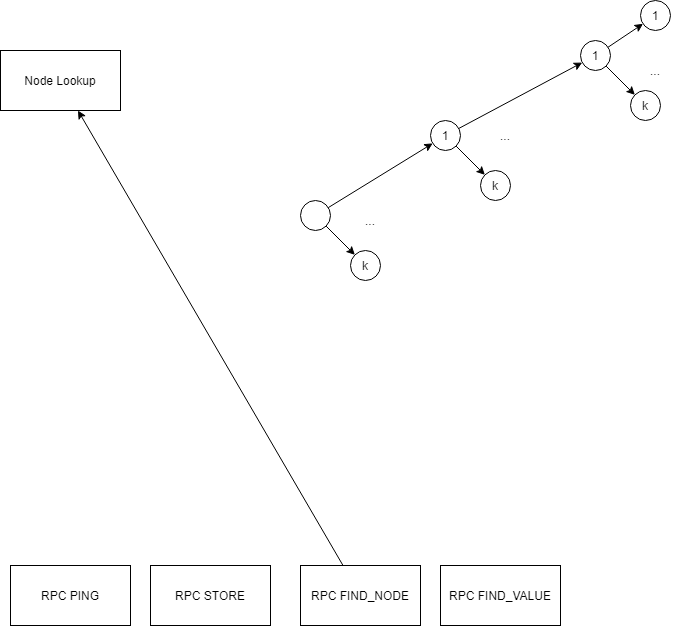

The diagram above was exported from draw.io. Its source (the exported page's mxGraphModel, read from the mxfile embedded in the PNG):
<mxGraphModel dx="1422" dy="794" grid="1" gridSize="10" guides="1" tooltips="1" connect="1" arrows="1" fold="1" page="1" pageScale="1" pageWidth="827" pageHeight="1169" math="0" shadow="0">
  <root>
    <mxCell id="0" />
    <mxCell id="1" parent="0" />
    <mxCell id="1osh8KK9zgM9wE_HcQ0h-1" value="RPC PING" style="rounded=0;whiteSpace=wrap;html=1;" parent="1" vertex="1">
      <mxGeometry x="100" y="585" width="120" height="60" as="geometry" />
    </mxCell>
    <mxCell id="1osh8KK9zgM9wE_HcQ0h-2" value="RPC STORE" style="rounded=0;whiteSpace=wrap;html=1;" parent="1" vertex="1">
      <mxGeometry x="240" y="585" width="120" height="60" as="geometry" />
    </mxCell>
    <mxCell id="1osh8KK9zgM9wE_HcQ0h-3" value="RPC FIND_NODE" style="rounded=0;whiteSpace=wrap;html=1;" parent="1" vertex="1">
      <mxGeometry x="390" y="585" width="120" height="60" as="geometry" />
    </mxCell>
    <mxCell id="1osh8KK9zgM9wE_HcQ0h-4" value="RPC FIND_VALUE" style="rounded=0;whiteSpace=wrap;html=1;" parent="1" vertex="1">
      <mxGeometry x="530" y="585" width="120" height="60" as="geometry" />
    </mxCell>
    <mxCell id="1osh8KK9zgM9wE_HcQ0h-5" value="" style="endArrow=classic;html=1;" parent="1" source="1osh8KK9zgM9wE_HcQ0h-3" target="1osh8KK9zgM9wE_HcQ0h-6" edge="1">
      <mxGeometry width="50" height="50" relative="1" as="geometry">
        <mxPoint x="390" y="390" as="sourcePoint" />
        <mxPoint x="210" y="430" as="targetPoint" />
      </mxGeometry>
    </mxCell>
    <mxCell id="1osh8KK9zgM9wE_HcQ0h-6" value="Node Lookup" style="rounded=0;whiteSpace=wrap;html=1;" parent="1" vertex="1">
      <mxGeometry x="90" y="70" width="120" height="60" as="geometry" />
    </mxCell>
    <mxCell id="40cIwRnh4W2DA0Th6EZf-1" value="" style="ellipse;whiteSpace=wrap;html=1;aspect=fixed;" parent="1" vertex="1">
      <mxGeometry x="390" y="220" width="30" height="30" as="geometry" />
    </mxCell>
    <mxCell id="40cIwRnh4W2DA0Th6EZf-4" value="k" style="ellipse;whiteSpace=wrap;html=1;aspect=fixed;" parent="1" vertex="1">
      <mxGeometry x="440" y="270" width="30" height="30" as="geometry" />
    </mxCell>
    <mxCell id="40cIwRnh4W2DA0Th6EZf-5" value="" style="endArrow=classic;html=1;" parent="1" source="40cIwRnh4W2DA0Th6EZf-1" target="40cIwRnh4W2DA0Th6EZf-4" edge="1">
      <mxGeometry width="50" height="50" relative="1" as="geometry">
        <mxPoint x="426.24756783049156" y="235.07567544368385" as="sourcePoint" />
        <mxPoint x="483.7113495793967" y="184.87756911802785" as="targetPoint" />
      </mxGeometry>
    </mxCell>
    <mxCell id="40cIwRnh4W2DA0Th6EZf-7" value="1" style="ellipse;whiteSpace=wrap;html=1;aspect=fixed;" parent="1" vertex="1">
      <mxGeometry x="520" y="140" width="30" height="30" as="geometry" />
    </mxCell>
    <mxCell id="40cIwRnh4W2DA0Th6EZf-8" value="" style="endArrow=classic;html=1;" parent="1" source="40cIwRnh4W2DA0Th6EZf-7" target="40cIwRnh4W2DA0Th6EZf-12" edge="1">
      <mxGeometry width="50" height="50" relative="1" as="geometry">
        <mxPoint x="570" y="140" as="sourcePoint" />
        <mxPoint x="582.5192455849324" y="123.32050294337841" as="targetPoint" />
      </mxGeometry>
    </mxCell>
    <mxCell id="40cIwRnh4W2DA0Th6EZf-10" value="k" style="ellipse;whiteSpace=wrap;html=1;aspect=fixed;" parent="1" vertex="1">
      <mxGeometry x="570" y="190" width="30" height="30" as="geometry" />
    </mxCell>
    <mxCell id="40cIwRnh4W2DA0Th6EZf-11" value="" style="endArrow=classic;html=1;" parent="1" source="40cIwRnh4W2DA0Th6EZf-7" target="40cIwRnh4W2DA0Th6EZf-10" edge="1">
      <mxGeometry width="50" height="50" relative="1" as="geometry">
        <mxPoint x="556.2475678304916" y="155.07567544368385" as="sourcePoint" />
        <mxPoint x="613.7113495793967" y="104.87756911802785" as="targetPoint" />
      </mxGeometry>
    </mxCell>
    <mxCell id="40cIwRnh4W2DA0Th6EZf-12" value="1" style="ellipse;whiteSpace=wrap;html=1;aspect=fixed;" parent="1" vertex="1">
      <mxGeometry x="670" y="60" width="30" height="30" as="geometry" />
    </mxCell>
    <mxCell id="40cIwRnh4W2DA0Th6EZf-13" value="" style="endArrow=classic;html=1;" parent="1" source="40cIwRnh4W2DA0Th6EZf-12" target="40cIwRnh4W2DA0Th6EZf-14" edge="1">
      <mxGeometry width="50" height="50" relative="1" as="geometry">
        <mxPoint x="720" y="60" as="sourcePoint" />
        <mxPoint x="770" y="10" as="targetPoint" />
      </mxGeometry>
    </mxCell>
    <mxCell id="40cIwRnh4W2DA0Th6EZf-14" value="1" style="ellipse;whiteSpace=wrap;html=1;aspect=fixed;" parent="1" vertex="1">
      <mxGeometry x="730" y="20" width="30" height="30" as="geometry" />
    </mxCell>
    <mxCell id="40cIwRnh4W2DA0Th6EZf-15" value="k" style="ellipse;whiteSpace=wrap;html=1;aspect=fixed;" parent="1" vertex="1">
      <mxGeometry x="720" y="110" width="30" height="30" as="geometry" />
    </mxCell>
    <mxCell id="40cIwRnh4W2DA0Th6EZf-16" value="" style="endArrow=classic;html=1;" parent="1" source="40cIwRnh4W2DA0Th6EZf-12" target="40cIwRnh4W2DA0Th6EZf-15" edge="1">
      <mxGeometry width="50" height="50" relative="1" as="geometry">
        <mxPoint x="706.2475678304916" y="75.07567544368385" as="sourcePoint" />
        <mxPoint x="763.7113495793967" y="24.87756911802785" as="targetPoint" />
      </mxGeometry>
    </mxCell>
    <mxCell id="40cIwRnh4W2DA0Th6EZf-17" value="" style="endArrow=classic;html=1;" parent="1" source="40cIwRnh4W2DA0Th6EZf-1" target="40cIwRnh4W2DA0Th6EZf-7" edge="1">
      <mxGeometry width="50" height="50" relative="1" as="geometry">
        <mxPoint x="478.023647131851" y="187.55791592465653" as="sourcePoint" />
        <mxPoint x="630" y="290" as="targetPoint" />
      </mxGeometry>
    </mxCell>
    <mxCell id="40cIwRnh4W2DA0Th6EZf-19" value="..." style="text;html=1;strokeColor=none;fillColor=none;align=center;verticalAlign=middle;whiteSpace=wrap;rounded=0;" parent="1" vertex="1">
      <mxGeometry x="440" y="230" width="40" height="20" as="geometry" />
    </mxCell>
    <mxCell id="40cIwRnh4W2DA0Th6EZf-20" value="..." style="text;html=1;strokeColor=none;fillColor=none;align=center;verticalAlign=middle;whiteSpace=wrap;rounded=0;" parent="1" vertex="1">
      <mxGeometry x="575" y="145" width="40" height="20" as="geometry" />
    </mxCell>
    <mxCell id="40cIwRnh4W2DA0Th6EZf-21" value="..." style="text;html=1;strokeColor=none;fillColor=none;align=center;verticalAlign=middle;whiteSpace=wrap;rounded=0;" parent="1" vertex="1">
      <mxGeometry x="725" y="80" width="40" height="20" as="geometry" />
    </mxCell>
  </root>
</mxGraphModel>